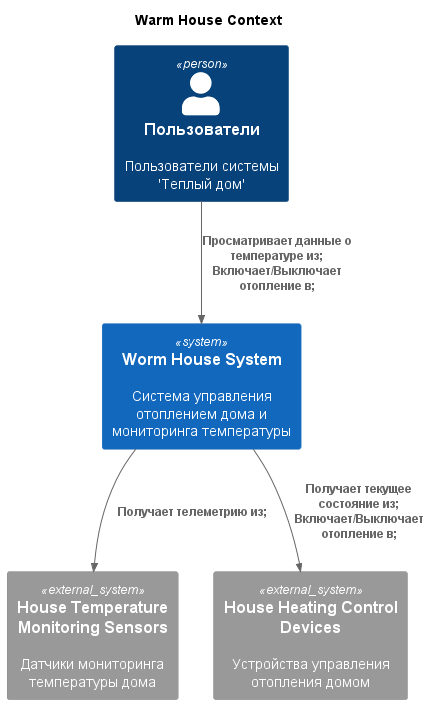

The diagram above was rendered by PlantUML. Its source (embedded in the PNG):
@startuml
title Warm House Context

top to bottom direction

!includeurl ./templates/C4_Context.puml


Person(Users, "Пользователи", "Пользователи системы 'Теплый дом'")
System(WormHouseSystem, "Worm House System", "Система управления отоплением дома и мониторинга температуры")

System_Ext(HouseTemperatureMonitoringSensors, "House Temperature Monitoring Sensors", "Датчики мониторинга температуры дома")
System_Ext(HouseHeatingControlDevices, "House Heating Control Devices", "Устройства управления отопления домом")

Rel(Users, WormHouseSystem, "Просматривает данные о температуре из; Включает/Выключает отопление в;")
Rel(WormHouseSystem,HouseTemperatureMonitoringSensors,"Получает телеметрию из;")
Rel(WormHouseSystem,HouseHeatingControlDevices,"Получает текущее состояние из; Включает/Выключает отопление в;")

@enduml